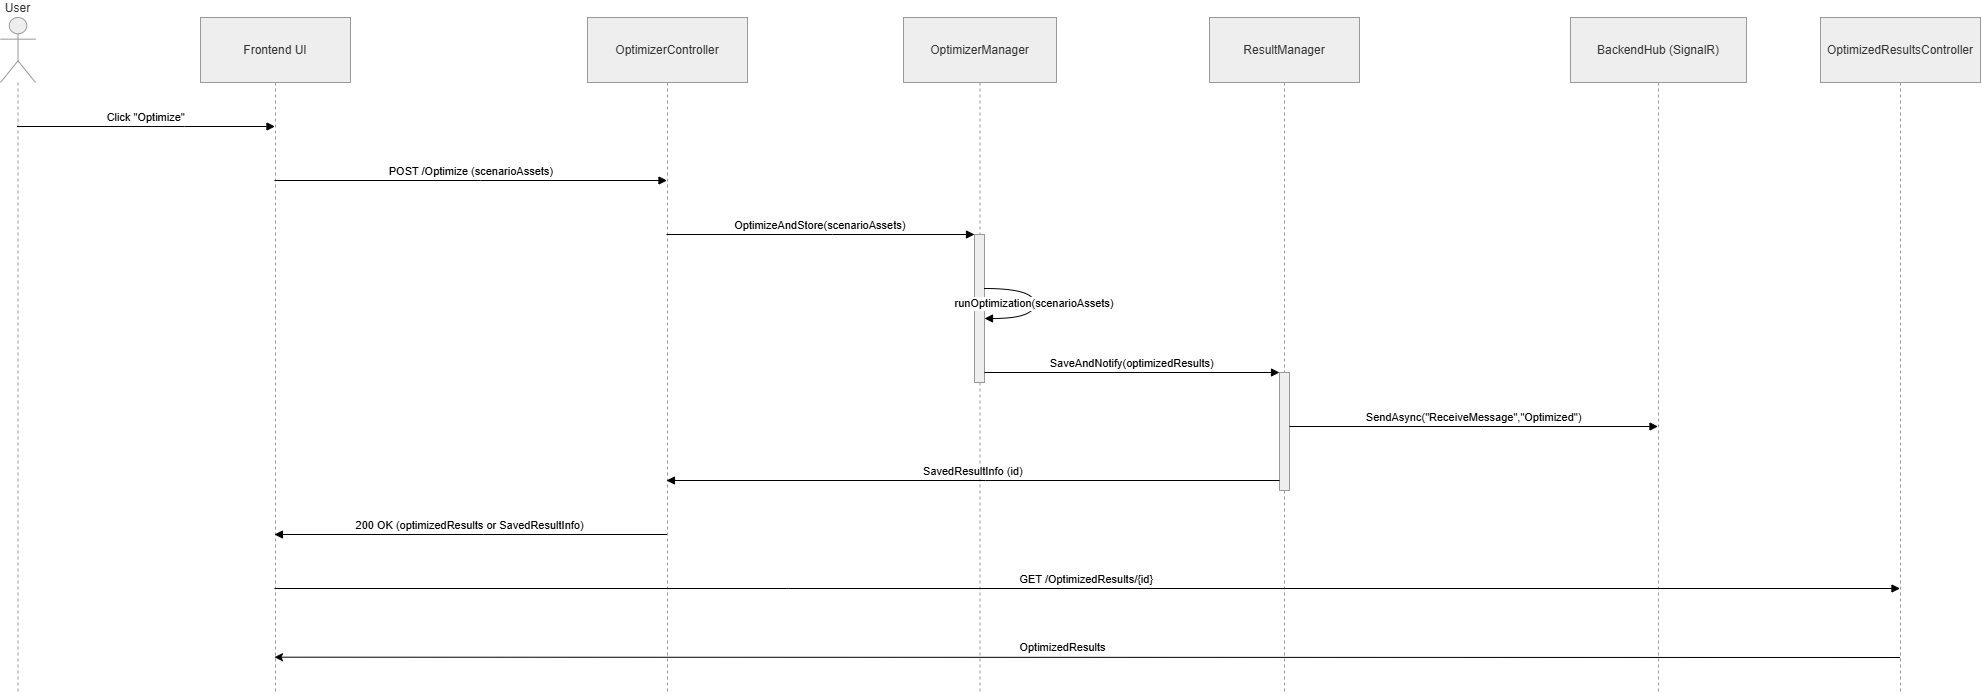

The diagram above was exported from draw.io. Its source (the exported page's mxGraphModel, read from the mxfile embedded in the PNG):
<mxGraphModel dx="2106" dy="48" grid="1" gridSize="10" guides="1" tooltips="1" connect="1" arrows="1" fold="1" page="1" pageScale="1" pageWidth="827" pageHeight="1169" math="0" shadow="0">
  <root>
    <mxCell id="0" />
    <mxCell id="1" parent="0" />
    <mxCell id="MMh_9A6V6bMAWeFN6-t8-32" parent="1" style="shape=umlLifeline;perimeter=lifelinePerimeter;whiteSpace=wrap;container=1;dropTarget=0;collapsible=0;recursiveResize=0;outlineConnect=0;portConstraint=eastwest;newEdgeStyle={&quot;edgeStyle&quot;:&quot;elbowEdgeStyle&quot;,&quot;elbow&quot;:&quot;vertical&quot;,&quot;curved&quot;:0,&quot;rounded&quot;:0};participant=umlActor;verticalAlign=bottom;labelPosition=center;verticalLabelPosition=top;align=center;size=65;fillColor=light-dark(#eeeeee,#1f2020);strokeColor=light-dark(#999999,#cccccc);fontColor=light-dark(#333333,#cccccc);" value="User" vertex="1">
      <mxGeometry height="676" width="35" x="10" y="1260" as="geometry" />
    </mxCell>
    <mxCell id="MMh_9A6V6bMAWeFN6-t8-33" parent="1" style="shape=umlLifeline;perimeter=lifelinePerimeter;whiteSpace=wrap;container=1;dropTarget=0;collapsible=0;recursiveResize=0;outlineConnect=0;portConstraint=eastwest;newEdgeStyle={&quot;edgeStyle&quot;:&quot;elbowEdgeStyle&quot;,&quot;elbow&quot;:&quot;vertical&quot;,&quot;curved&quot;:0,&quot;rounded&quot;:0};size=65;fillColor=light-dark(#eeeeee,#1f2020);strokeColor=light-dark(#999999,#cccccc);fontColor=light-dark(#333333,#cccccc);" value="Frontend UI" vertex="1">
      <mxGeometry height="676" width="150" x="210" y="1260" as="geometry" />
    </mxCell>
    <mxCell id="MMh_9A6V6bMAWeFN6-t8-34" parent="1" style="shape=umlLifeline;perimeter=lifelinePerimeter;whiteSpace=wrap;container=1;dropTarget=0;collapsible=0;recursiveResize=0;outlineConnect=0;portConstraint=eastwest;newEdgeStyle={&quot;edgeStyle&quot;:&quot;elbowEdgeStyle&quot;,&quot;elbow&quot;:&quot;vertical&quot;,&quot;curved&quot;:0,&quot;rounded&quot;:0};size=65;fillColor=light-dark(#eeeeee,#1f2020);strokeColor=light-dark(#999999,#cccccc);fontColor=light-dark(#333333,#cccccc);" value="OptimizerController" vertex="1">
      <mxGeometry height="676" width="160" x="597" y="1260" as="geometry" />
    </mxCell>
    <mxCell id="MMh_9A6V6bMAWeFN6-t8-35" parent="1" style="shape=umlLifeline;perimeter=lifelinePerimeter;whiteSpace=wrap;container=1;dropTarget=0;collapsible=0;recursiveResize=0;outlineConnect=0;portConstraint=eastwest;newEdgeStyle={&quot;edgeStyle&quot;:&quot;elbowEdgeStyle&quot;,&quot;elbow&quot;:&quot;vertical&quot;,&quot;curved&quot;:0,&quot;rounded&quot;:0};size=65;fillColor=light-dark(#eeeeee,#1f2020);strokeColor=light-dark(#999999,#cccccc);fontColor=light-dark(#333333,#cccccc);" value="OptimizerManager" vertex="1">
      <mxGeometry height="676" width="153" x="913" y="1260" as="geometry" />
    </mxCell>
    <mxCell id="MMh_9A6V6bMAWeFN6-t8-36" parent="MMh_9A6V6bMAWeFN6-t8-35" style="points=[];perimeter=orthogonalPerimeter;outlineConnect=0;targetShapes=umlLifeline;portConstraint=eastwest;newEdgeStyle={&quot;edgeStyle&quot;:&quot;elbowEdgeStyle&quot;,&quot;elbow&quot;:&quot;vertical&quot;,&quot;curved&quot;:0,&quot;rounded&quot;:0};fillColor=light-dark(#eeeeee,#1f2020);strokeColor=light-dark(#999999,#cccccc);fontColor=light-dark(#333333,#cccccc);" value="" vertex="1">
      <mxGeometry height="148" width="10" x="71" y="217" as="geometry" />
    </mxCell>
    <mxCell id="MMh_9A6V6bMAWeFN6-t8-37" parent="1" style="shape=umlLifeline;perimeter=lifelinePerimeter;whiteSpace=wrap;container=1;dropTarget=0;collapsible=0;recursiveResize=0;outlineConnect=0;portConstraint=eastwest;newEdgeStyle={&quot;edgeStyle&quot;:&quot;elbowEdgeStyle&quot;,&quot;elbow&quot;:&quot;vertical&quot;,&quot;curved&quot;:0,&quot;rounded&quot;:0};size=65;fillColor=light-dark(#eeeeee,#1f2020);strokeColor=light-dark(#999999,#cccccc);fontColor=light-dark(#333333,#cccccc);" value="ResultManager" vertex="1">
      <mxGeometry height="676" width="150" x="1219" y="1260" as="geometry" />
    </mxCell>
    <mxCell id="MMh_9A6V6bMAWeFN6-t8-38" parent="MMh_9A6V6bMAWeFN6-t8-37" style="points=[];perimeter=orthogonalPerimeter;outlineConnect=0;targetShapes=umlLifeline;portConstraint=eastwest;newEdgeStyle={&quot;edgeStyle&quot;:&quot;elbowEdgeStyle&quot;,&quot;elbow&quot;:&quot;vertical&quot;,&quot;curved&quot;:0,&quot;rounded&quot;:0};fillColor=light-dark(#eeeeee,#1f2020);strokeColor=light-dark(#999999,#cccccc);fontColor=light-dark(#333333,#cccccc);" value="" vertex="1">
      <mxGeometry height="118" width="10" x="70" y="355" as="geometry" />
    </mxCell>
    <mxCell id="MMh_9A6V6bMAWeFN6-t8-39" parent="1" style="shape=umlLifeline;perimeter=lifelinePerimeter;whiteSpace=wrap;container=1;dropTarget=0;collapsible=0;recursiveResize=0;outlineConnect=0;portConstraint=eastwest;newEdgeStyle={&quot;edgeStyle&quot;:&quot;elbowEdgeStyle&quot;,&quot;elbow&quot;:&quot;vertical&quot;,&quot;curved&quot;:0,&quot;rounded&quot;:0};size=65;fillColor=light-dark(#eeeeee,#1f2020);strokeColor=light-dark(#999999,#cccccc);fontColor=light-dark(#333333,#cccccc);" value="BackendHub (SignalR)" vertex="1">
      <mxGeometry height="676" width="176" x="1580" y="1260" as="geometry" />
    </mxCell>
    <mxCell id="MMh_9A6V6bMAWeFN6-t8-40" edge="1" parent="1" source="MMh_9A6V6bMAWeFN6-t8-32" style="verticalAlign=bottom;edgeStyle=elbowEdgeStyle;elbow=vertical;curved=0;rounded=0;endArrow=block;" target="MMh_9A6V6bMAWeFN6-t8-33" value="Click &quot;Optimize&quot;">
      <mxGeometry relative="1" as="geometry">
        <Array as="points">
          <mxPoint x="194" y="1369" />
        </Array>
      </mxGeometry>
    </mxCell>
    <mxCell id="MMh_9A6V6bMAWeFN6-t8-41" edge="1" parent="1" source="MMh_9A6V6bMAWeFN6-t8-33" style="verticalAlign=bottom;edgeStyle=elbowEdgeStyle;elbow=vertical;curved=0;rounded=0;endArrow=block;" target="MMh_9A6V6bMAWeFN6-t8-34" value="POST /Optimize (scenarioAssets)">
      <mxGeometry relative="1" as="geometry">
        <Array as="points">
          <mxPoint x="490" y="1423" />
        </Array>
      </mxGeometry>
    </mxCell>
    <mxCell id="MMh_9A6V6bMAWeFN6-t8-42" edge="1" parent="1" source="MMh_9A6V6bMAWeFN6-t8-34" style="verticalAlign=bottom;edgeStyle=elbowEdgeStyle;elbow=vertical;curved=0;rounded=0;endArrow=block;" target="MMh_9A6V6bMAWeFN6-t8-36" value="OptimizeAndStore(scenarioAssets)">
      <mxGeometry relative="1" as="geometry">
        <Array as="points">
          <mxPoint x="842" y="1477" />
        </Array>
      </mxGeometry>
    </mxCell>
    <mxCell id="MMh_9A6V6bMAWeFN6-t8-43" edge="1" parent="1" source="MMh_9A6V6bMAWeFN6-t8-36" style="curved=1;endArrow=block;rounded=0;" target="MMh_9A6V6bMAWeFN6-t8-36" value="runOptimization(scenarioAssets)">
      <mxGeometry relative="1" as="geometry">
        <Array as="points">
          <mxPoint x="1044" y="1531" />
          <mxPoint x="1044" y="1561" />
        </Array>
      </mxGeometry>
    </mxCell>
    <mxCell id="MMh_9A6V6bMAWeFN6-t8-44" edge="1" parent="1" source="MMh_9A6V6bMAWeFN6-t8-36" style="verticalAlign=bottom;edgeStyle=elbowEdgeStyle;elbow=vertical;curved=0;rounded=0;endArrow=block;" target="MMh_9A6V6bMAWeFN6-t8-38" value="SaveAndNotify(optimizedResults)">
      <mxGeometry relative="1" as="geometry">
        <Array as="points">
          <mxPoint x="1152" y="1615" />
        </Array>
      </mxGeometry>
    </mxCell>
    <mxCell id="MMh_9A6V6bMAWeFN6-t8-45" edge="1" parent="1" source="MMh_9A6V6bMAWeFN6-t8-38" style="verticalAlign=bottom;edgeStyle=elbowEdgeStyle;elbow=vertical;curved=0;rounded=0;endArrow=block;" target="MMh_9A6V6bMAWeFN6-t8-39" value="SendAsync(&quot;ReceiveMessage&quot;,&quot;Optimized&quot;)">
      <mxGeometry relative="1" as="geometry">
        <Array as="points">
          <mxPoint x="1492" y="1669" />
        </Array>
      </mxGeometry>
    </mxCell>
    <mxCell id="MMh_9A6V6bMAWeFN6-t8-46" edge="1" parent="1" source="MMh_9A6V6bMAWeFN6-t8-38" style="verticalAlign=bottom;edgeStyle=elbowEdgeStyle;elbow=vertical;curved=0;rounded=0;endArrow=block;" target="MMh_9A6V6bMAWeFN6-t8-34" value="SavedResultInfo (id)">
      <mxGeometry relative="1" as="geometry">
        <Array as="points">
          <mxPoint x="995" y="1723" />
        </Array>
      </mxGeometry>
    </mxCell>
    <mxCell id="MMh_9A6V6bMAWeFN6-t8-47" edge="1" parent="1" source="MMh_9A6V6bMAWeFN6-t8-34" style="verticalAlign=bottom;edgeStyle=elbowEdgeStyle;elbow=vertical;curved=0;rounded=0;endArrow=block;" target="MMh_9A6V6bMAWeFN6-t8-33" value="200 OK (optimizedResults or SavedResultInfo)">
      <mxGeometry relative="1" as="geometry">
        <Array as="points">
          <mxPoint x="493" y="1777" />
        </Array>
      </mxGeometry>
    </mxCell>
    <mxCell id="MMh_9A6V6bMAWeFN6-t8-48" edge="1" parent="1" source="MMh_9A6V6bMAWeFN6-t8-33" style="verticalAlign=bottom;edgeStyle=elbowEdgeStyle;elbow=vertical;curved=0;rounded=0;endArrow=block;" target="MMh_9A6V6bMAWeFN6-t8-50" value="GET /OptimizedResults/{id}">
      <mxGeometry relative="1" as="geometry">
        <Array as="points">
          <mxPoint x="798" y="1831" />
        </Array>
      </mxGeometry>
    </mxCell>
    <mxCell id="MMh_9A6V6bMAWeFN6-t8-51" edge="1" parent="1" style="edgeStyle=elbowEdgeStyle;rounded=0;orthogonalLoop=1;jettySize=auto;html=1;elbow=vertical;curved=0;">
      <mxGeometry relative="1" as="geometry">
        <mxPoint x="1909.5" y="1900.0046153846151" as="sourcePoint" />
        <mxPoint x="283.96153846153857" y="1900.0046153846151" as="targetPoint" />
      </mxGeometry>
    </mxCell>
    <mxCell id="MMh_9A6V6bMAWeFN6-t8-52" connectable="0" parent="MMh_9A6V6bMAWeFN6-t8-51" style="edgeLabel;html=1;align=center;verticalAlign=middle;resizable=0;points=[];" value="OptimizedResults" vertex="1">
      <mxGeometry relative="1" x="0.0312" y="-3" as="geometry">
        <mxPoint y="-7" as="offset" />
      </mxGeometry>
    </mxCell>
    <mxCell id="MMh_9A6V6bMAWeFN6-t8-50" parent="1" style="shape=umlLifeline;perimeter=lifelinePerimeter;whiteSpace=wrap;container=1;dropTarget=0;collapsible=0;recursiveResize=0;outlineConnect=0;portConstraint=eastwest;newEdgeStyle={&quot;edgeStyle&quot;:&quot;elbowEdgeStyle&quot;,&quot;elbow&quot;:&quot;vertical&quot;,&quot;curved&quot;:0,&quot;rounded&quot;:0};size=65;fillColor=light-dark(#eeeeee,#1f2020);strokeColor=light-dark(#999999,#cccccc);fontColor=light-dark(#333333,#cccccc);" value="OptimizedResultsController" vertex="1">
      <mxGeometry height="676" width="160" x="1830" y="1260" as="geometry" />
    </mxCell>
  </root>
</mxGraphModel>